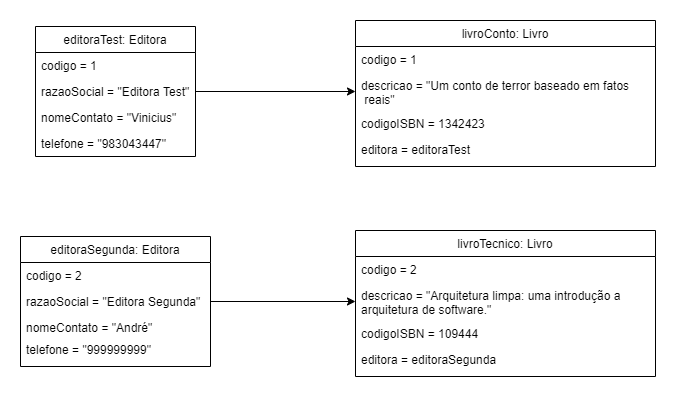

The diagram above was exported from draw.io. Its source (the exported page's mxGraphModel, read from the mxfile embedded in the PNG):
<mxGraphModel dx="868" dy="450" grid="1" gridSize="10" guides="1" tooltips="1" connect="1" arrows="1" fold="1" page="1" pageScale="1" pageWidth="827" pageHeight="1169" math="0" shadow="0">
  <root>
    <mxCell id="WIyWlLk6GJQsqaUBKTNV-0" />
    <mxCell id="WIyWlLk6GJQsqaUBKTNV-1" parent="WIyWlLk6GJQsqaUBKTNV-0" />
    <mxCell id="zkfFHV4jXpPFQw0GAbJ--0" value="editoraTest: Editora" style="swimlane;fontStyle=0;align=center;verticalAlign=top;childLayout=stackLayout;horizontal=1;startSize=26;horizontalStack=0;resizeParent=1;resizeLast=0;collapsible=1;marginBottom=0;rounded=0;shadow=0;strokeWidth=1;" parent="WIyWlLk6GJQsqaUBKTNV-1" vertex="1">
      <mxGeometry x="220" y="120" width="160" height="130" as="geometry">
        <mxRectangle x="230" y="140" width="160" height="26" as="alternateBounds" />
      </mxGeometry>
    </mxCell>
    <mxCell id="zkfFHV4jXpPFQw0GAbJ--1" value="codigo = 1" style="text;align=left;verticalAlign=top;spacingLeft=4;spacingRight=4;overflow=hidden;rotatable=0;points=[[0,0.5],[1,0.5]];portConstraint=eastwest;" parent="zkfFHV4jXpPFQw0GAbJ--0" vertex="1">
      <mxGeometry y="26" width="160" height="26" as="geometry" />
    </mxCell>
    <mxCell id="zkfFHV4jXpPFQw0GAbJ--2" value="razaoSocial = &quot;Editora Test&quot;" style="text;align=left;verticalAlign=top;spacingLeft=4;spacingRight=4;overflow=hidden;rotatable=0;points=[[0,0.5],[1,0.5]];portConstraint=eastwest;rounded=0;shadow=0;html=0;" parent="zkfFHV4jXpPFQw0GAbJ--0" vertex="1">
      <mxGeometry y="52" width="160" height="26" as="geometry" />
    </mxCell>
    <mxCell id="zkfFHV4jXpPFQw0GAbJ--3" value="nomeContato = &quot;Vinicius&quot;" style="text;align=left;verticalAlign=top;spacingLeft=4;spacingRight=4;overflow=hidden;rotatable=0;points=[[0,0.5],[1,0.5]];portConstraint=eastwest;rounded=0;shadow=0;html=0;" parent="zkfFHV4jXpPFQw0GAbJ--0" vertex="1">
      <mxGeometry y="78" width="160" height="26" as="geometry" />
    </mxCell>
    <mxCell id="Ii2yzp1EPCnttKM1qPS1-0" value="telefone = &quot;983043447&quot;" style="text;align=left;verticalAlign=top;spacingLeft=4;spacingRight=4;overflow=hidden;rotatable=0;points=[[0,0.5],[1,0.5]];portConstraint=eastwest;rounded=0;shadow=0;html=0;" vertex="1" parent="zkfFHV4jXpPFQw0GAbJ--0">
      <mxGeometry y="104" width="160" height="26" as="geometry" />
    </mxCell>
    <mxCell id="Ii2yzp1EPCnttKM1qPS1-1" value="editoraSegunda: Editora" style="swimlane;fontStyle=0;align=center;verticalAlign=top;childLayout=stackLayout;horizontal=1;startSize=26;horizontalStack=0;resizeParent=1;resizeLast=0;collapsible=1;marginBottom=0;rounded=0;shadow=0;strokeWidth=1;" vertex="1" parent="WIyWlLk6GJQsqaUBKTNV-1">
      <mxGeometry x="205" y="330" width="190" height="130" as="geometry">
        <mxRectangle x="230" y="140" width="160" height="26" as="alternateBounds" />
      </mxGeometry>
    </mxCell>
    <mxCell id="Ii2yzp1EPCnttKM1qPS1-2" value="codigo = 2" style="text;align=left;verticalAlign=top;spacingLeft=4;spacingRight=4;overflow=hidden;rotatable=0;points=[[0,0.5],[1,0.5]];portConstraint=eastwest;" vertex="1" parent="Ii2yzp1EPCnttKM1qPS1-1">
      <mxGeometry y="26" width="190" height="26" as="geometry" />
    </mxCell>
    <mxCell id="Ii2yzp1EPCnttKM1qPS1-3" value="razaoSocial = &quot;Editora Segunda&quot;" style="text;align=left;verticalAlign=top;spacingLeft=4;spacingRight=4;overflow=hidden;rotatable=0;points=[[0,0.5],[1,0.5]];portConstraint=eastwest;rounded=0;shadow=0;html=0;" vertex="1" parent="Ii2yzp1EPCnttKM1qPS1-1">
      <mxGeometry y="52" width="190" height="26" as="geometry" />
    </mxCell>
    <mxCell id="Ii2yzp1EPCnttKM1qPS1-4" value="nomeContato = &quot;André&quot;" style="text;align=left;verticalAlign=top;spacingLeft=4;spacingRight=4;overflow=hidden;rotatable=0;points=[[0,0.5],[1,0.5]];portConstraint=eastwest;rounded=0;shadow=0;html=0;" vertex="1" parent="Ii2yzp1EPCnttKM1qPS1-1">
      <mxGeometry y="78" width="190" height="22" as="geometry" />
    </mxCell>
    <mxCell id="Ii2yzp1EPCnttKM1qPS1-5" value="telefone = &quot;999999999&quot;" style="text;align=left;verticalAlign=top;spacingLeft=4;spacingRight=4;overflow=hidden;rotatable=0;points=[[0,0.5],[1,0.5]];portConstraint=eastwest;rounded=0;shadow=0;html=0;" vertex="1" parent="Ii2yzp1EPCnttKM1qPS1-1">
      <mxGeometry y="100" width="190" height="26" as="geometry" />
    </mxCell>
    <mxCell id="Ii2yzp1EPCnttKM1qPS1-6" value="livroConto: Livro" style="swimlane;fontStyle=0;align=center;verticalAlign=top;childLayout=stackLayout;horizontal=1;startSize=26;horizontalStack=0;resizeParent=1;resizeLast=0;collapsible=1;marginBottom=0;rounded=0;shadow=0;strokeWidth=1;" vertex="1" parent="WIyWlLk6GJQsqaUBKTNV-1">
      <mxGeometry x="540" y="114" width="300" height="146" as="geometry">
        <mxRectangle x="230" y="140" width="160" height="26" as="alternateBounds" />
      </mxGeometry>
    </mxCell>
    <mxCell id="Ii2yzp1EPCnttKM1qPS1-7" value="codigo = 1" style="text;align=left;verticalAlign=top;spacingLeft=4;spacingRight=4;overflow=hidden;rotatable=0;points=[[0,0.5],[1,0.5]];portConstraint=eastwest;" vertex="1" parent="Ii2yzp1EPCnttKM1qPS1-6">
      <mxGeometry y="26" width="300" height="26" as="geometry" />
    </mxCell>
    <mxCell id="Ii2yzp1EPCnttKM1qPS1-8" value="descricao = &quot;Um conto de terror baseado em fatos&#10; reais&quot;" style="text;align=left;verticalAlign=top;spacingLeft=4;spacingRight=4;overflow=hidden;rotatable=0;points=[[0,0.5],[1,0.5]];portConstraint=eastwest;rounded=0;shadow=0;html=0;" vertex="1" parent="Ii2yzp1EPCnttKM1qPS1-6">
      <mxGeometry y="52" width="300" height="38" as="geometry" />
    </mxCell>
    <mxCell id="Ii2yzp1EPCnttKM1qPS1-9" value="codigoISBN = 1342423" style="text;align=left;verticalAlign=top;spacingLeft=4;spacingRight=4;overflow=hidden;rotatable=0;points=[[0,0.5],[1,0.5]];portConstraint=eastwest;rounded=0;shadow=0;html=0;" vertex="1" parent="Ii2yzp1EPCnttKM1qPS1-6">
      <mxGeometry y="90" width="300" height="26" as="geometry" />
    </mxCell>
    <mxCell id="Ii2yzp1EPCnttKM1qPS1-10" value="editora = editoraTest" style="text;align=left;verticalAlign=top;spacingLeft=4;spacingRight=4;overflow=hidden;rotatable=0;points=[[0,0.5],[1,0.5]];portConstraint=eastwest;rounded=0;shadow=0;html=0;" vertex="1" parent="Ii2yzp1EPCnttKM1qPS1-6">
      <mxGeometry y="116" width="300" height="26" as="geometry" />
    </mxCell>
    <mxCell id="Ii2yzp1EPCnttKM1qPS1-11" style="edgeStyle=orthogonalEdgeStyle;rounded=0;orthogonalLoop=1;jettySize=auto;html=1;exitX=1;exitY=0.5;exitDx=0;exitDy=0;entryX=0;entryY=0.5;entryDx=0;entryDy=0;" edge="1" parent="WIyWlLk6GJQsqaUBKTNV-1" source="zkfFHV4jXpPFQw0GAbJ--2" target="Ii2yzp1EPCnttKM1qPS1-8">
      <mxGeometry relative="1" as="geometry" />
    </mxCell>
    <mxCell id="Ii2yzp1EPCnttKM1qPS1-12" value="livroTecnico: Livro" style="swimlane;fontStyle=0;align=center;verticalAlign=top;childLayout=stackLayout;horizontal=1;startSize=26;horizontalStack=0;resizeParent=1;resizeLast=0;collapsible=1;marginBottom=0;rounded=0;shadow=0;strokeWidth=1;" vertex="1" parent="WIyWlLk6GJQsqaUBKTNV-1">
      <mxGeometry x="540" y="324" width="300" height="146" as="geometry">
        <mxRectangle x="230" y="140" width="160" height="26" as="alternateBounds" />
      </mxGeometry>
    </mxCell>
    <mxCell id="Ii2yzp1EPCnttKM1qPS1-13" value="codigo = 2" style="text;align=left;verticalAlign=top;spacingLeft=4;spacingRight=4;overflow=hidden;rotatable=0;points=[[0,0.5],[1,0.5]];portConstraint=eastwest;" vertex="1" parent="Ii2yzp1EPCnttKM1qPS1-12">
      <mxGeometry y="26" width="300" height="26" as="geometry" />
    </mxCell>
    <mxCell id="Ii2yzp1EPCnttKM1qPS1-14" value="descricao = &quot;Arquitetura limpa: uma introdução a &#10;arquitetura de software.&quot;" style="text;align=left;verticalAlign=top;spacingLeft=4;spacingRight=4;overflow=hidden;rotatable=0;points=[[0,0.5],[1,0.5]];portConstraint=eastwest;rounded=0;shadow=0;html=0;" vertex="1" parent="Ii2yzp1EPCnttKM1qPS1-12">
      <mxGeometry y="52" width="300" height="38" as="geometry" />
    </mxCell>
    <mxCell id="Ii2yzp1EPCnttKM1qPS1-15" value="codigoISBN = 109444" style="text;align=left;verticalAlign=top;spacingLeft=4;spacingRight=4;overflow=hidden;rotatable=0;points=[[0,0.5],[1,0.5]];portConstraint=eastwest;rounded=0;shadow=0;html=0;" vertex="1" parent="Ii2yzp1EPCnttKM1qPS1-12">
      <mxGeometry y="90" width="300" height="26" as="geometry" />
    </mxCell>
    <mxCell id="Ii2yzp1EPCnttKM1qPS1-16" value="editora = editoraSegunda" style="text;align=left;verticalAlign=top;spacingLeft=4;spacingRight=4;overflow=hidden;rotatable=0;points=[[0,0.5],[1,0.5]];portConstraint=eastwest;rounded=0;shadow=0;html=0;" vertex="1" parent="Ii2yzp1EPCnttKM1qPS1-12">
      <mxGeometry y="116" width="300" height="26" as="geometry" />
    </mxCell>
    <mxCell id="Ii2yzp1EPCnttKM1qPS1-17" style="edgeStyle=orthogonalEdgeStyle;rounded=0;orthogonalLoop=1;jettySize=auto;html=1;entryX=0;entryY=0.5;entryDx=0;entryDy=0;" edge="1" parent="WIyWlLk6GJQsqaUBKTNV-1" source="Ii2yzp1EPCnttKM1qPS1-3" target="Ii2yzp1EPCnttKM1qPS1-14">
      <mxGeometry relative="1" as="geometry" />
    </mxCell>
  </root>
</mxGraphModel>